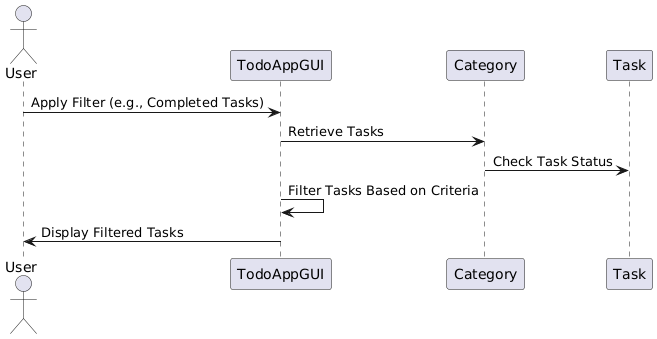

The diagram above was rendered by PlantUML. Its source (embedded in the PNG):
@startuml
actor User
participant TodoAppGUI
participant Category
participant Task

User -> TodoAppGUI : Apply Filter (e.g., Completed Tasks)
TodoAppGUI -> Category : Retrieve Tasks
Category -> Task : Check Task Status
TodoAppGUI -> TodoAppGUI : Filter Tasks Based on Criteria
TodoAppGUI -> User : Display Filtered Tasks
@enduml